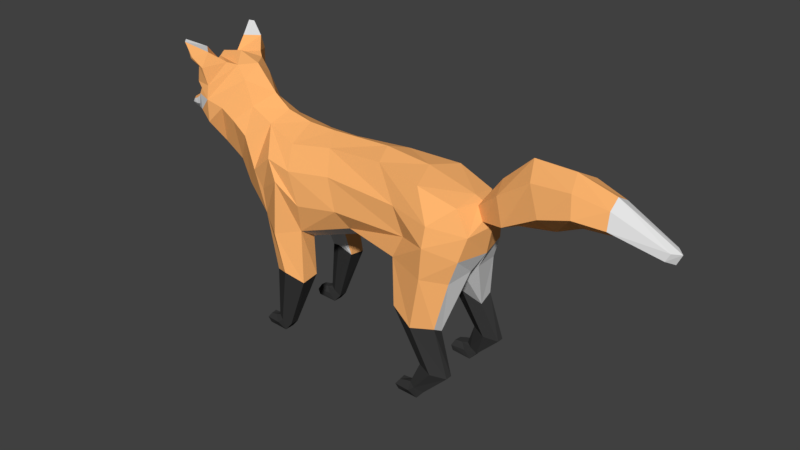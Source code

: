 # Source: fox_rigged4.blend  (saved by Blender 2.79.0; exported with 4.5.12 LTS)
import bpy
from mathutils import Matrix  # noqa: F401  (used for matrix-valued properties, if any)

bpy.ops.wm.read_factory_settings(use_empty=True)
scene = bpy.context.scene
scene.name = 'Scene'

# ---- collections
col_collection_1 = bpy.data.collections.new('Collection 1'); scene.collection.children.link(col_collection_1)

# ---- materials (node trees are filled in below, after node groups)
mat_material_001 = bpy.data.materials.new('Material.001')
mat_material_001.alpha_threshold = 0.0
mat_material_001.use_transparent_shadow = False
mat_material_001.diffuse_color = (1.0, 0.4658, 0.157, 1.0)
mat_material_001.roughness = 0.5
mat_material_001.specular_intensity = 0.0
mat_material_002 = bpy.data.materials.new('Material.002')
mat_material_002.alpha_threshold = 0.0
mat_material_002.use_transparent_shadow = False
mat_material_002.diffuse_color = (0.03968, 0.03968, 0.03968, 1.0)
mat_material_002.roughness = 0.5
mat_material_002.specular_intensity = 0.0
mat_material_003 = bpy.data.materials.new('Material.003')
mat_material_003.alpha_threshold = 0.0
mat_material_003.use_transparent_shadow = False
mat_material_003.roughness = 0.5
mat_material_003.specular_intensity = 0.0

# ---- material node trees

# ---- world
world_world = bpy.data.worlds.new('World'); scene.world = world_world
world_world.color = (0.05088, 0.05088, 0.05088)
world_world.use_sun_shadow = False
world_world.sun_shadow_jitter_overblur = 0.0
world_world.cycles.sampling_method = 'MANUAL'

# ---- meshes
me_plane = bpy.data.meshes.new('Plane')
me_plane.from_pydata([(1.697, 0.6317, 0.6516), (2.185, 0.6292, 0.5509), (1.9, 0.5223, 1.211), (1.192, 0.5375, 1.52), (2.115, 0.1009, 2.16), (1.035, 0.1658, 2.148), (0.3762, 0.0, 3.727), (-0.9649, 0.3342, 1.84), (-0.8399, 0.4369, 1.19), (-1.244, 0.5511, 0.1481), (-1.477, 0.6022, 0.2566), (-1.373, 0.5705, 1.175), (-1.591, 0.4477, 1.877), (-1.381, 0.5513, 0.2241), (1.697, 0.8003, 0.6517), (2.186, 0.7471, 0.551), (1.915, 0.733, 1.339), (1.175, 0.8108, 1.522), (2.054, 0.5808, 2.113), (1.049, 0.6846, 2.285), (2.186, 0.5416, 2.517), (2.067, 0.4425, 3.335), (1.403, 0.5333, 3.538), (0.5219, 0.366, 3.611), (-0.5549, 0.327, 3.536), (-1.254, 0.4659, 3.463), (-1.863, 0.3382, 3.622), (-2.296, 0.315, 3.816), (0.003588, 0.4971, 2.355), (1.95, 0.8811, 0.5998), (1.578, 0.9116, 1.325), (1.722, 0.8891, 2.21), (1.77, 0.8921, 2.755), (1.23, 0.6535, 2.677), (-0.1416, 0.6891, 2.67), (-0.869, 0.7882, 2.582), (-0.9257, 0.6723, 2.067), (-0.8461, 0.7475, 1.141), (-1.244, 0.7034, 0.1502), (-1.497, 0.7116, 0.2688), (-1.415, 0.7591, 1.228), (-1.811, 0.5904, 2.101), (-1.388, 0.7653, 0.2184), (-1.135, 0.8855, 1.303), (-1.342, 0.8799, 1.964), (-1.317, 0.8361, 2.904), (-1.818, 0.6358, 2.555), (2.274, 0.4309, 2.908), (1.775, 0.8085, 3.087), (1.013, 0.6368, 3.127), (-0.3466, 0.6133, 3.188), (-1.089, 0.7549, 3.125), (-1.531, 0.752, 3.224), (-1.955, 0.6812, 2.882), (-2.334, 0.4279, 2.446), (-2.649, 0.305, 2.769), (-2.278, 0.5519, 3.36), (-2.935, 0.378, 3.049), (-2.551, 0.5442, 3.559), (-2.758, 0.5917, 3.748), (-2.486, 0.2847, 4.221), (-2.646, 0.2767, 4.45), (-3.265, 0.1051, 4.434), (-3.288, 0.4827, 4.094), (-3.463, 0.4134, 3.837), (-3.733, 0.1843, 3.683), (-4.093, 0.06405, 3.449), (-2.989, 0.6973, 3.875), (-3.313, 0.5702, 3.874), (-3.541, 0.411, 3.537), (-3.812, 0.1168, 3.324), (-4.045, 0.06094, 3.336), (-3.967, 0.09815, 3.505), (-3.901, 0.1688, 3.437), (-4.118, 0.06898, 3.39), (-1.135, 0.4369, 1.283), (-1.288, 0.2983, 1.742), (1.846, 0.08592, 1.931), (1.599, 0.3923, 1.406), (1.949, 0.523, 0.6058), (-3.251, 0.6057, 3.615), (-3.015, 0.6713, 3.465), (-2.79, 0.3873, 4.493), (-3.203, 0.213, 4.433), (-3.225, 0.6526, 4.137), (-2.988, 0.6591, 4.114), (-3.333, 0.7818, 4.827), (-3.388, 0.7135, 4.848), (-3.242, 0.7624, 4.555), (-3.196, 0.7787, 4.589), (-3.221, 0.4126, 4.684), (-3.122, 0.7046, 4.434), (-3.035, 0.7175, 4.421), (-2.99, 0.6014, 4.677), (-3.167, 0.3039, 4.433), (-3.143, 0.5605, 4.292), (-3.275, 0.6615, 4.727), (-3.191, 0.6807, 4.553), (-3.195, 0.4628, 4.617), (-3.093, 0.6194, 4.434), (-3.481, 0.2574, 3.962), (-3.578, 0.1599, 3.836), (-3.358, 0.4217, 4.004), (-3.454, 0.3645, 3.891), (-3.567, 0.2332, 3.351), (-3.821, 0.1256, 3.611), (-3.697, 0.2568, 3.505), (-1.372, 0.5363, 0.0), (-1.587, 0.5933, 0.2111), (-1.493, 0.5361, 0.1262), (-1.37, 0.7172, 0.0), (-1.606, 0.7021, 0.2164), (-1.491, 0.7761, 0.1325), (-1.751, 0.5524, 0.0), (-1.733, 0.5892, 0.1981), (-1.777, 0.5407, 0.1006), (-1.75, 0.698, 0.0), (-1.724, 0.6952, 0.1933), (-1.79, 0.7246, 0.1006), (1.77, 0.6187, 0.1481), (1.539, 0.6868, 0.2459), (1.633, 0.6232, 0.2241), (1.776, 0.7989, 0.1502), (1.523, 0.8168, 0.2581), (1.635, 0.8765, 0.2184), (1.641, 0.6052, 0.0), (1.428, 0.6792, 0.2111), (1.521, 0.6087, 0.1262), (1.651, 0.8191, 0.0), (1.411, 0.8078, 0.2321), (1.532, 0.8924, 0.1325), (1.263, 0.6358, 0.0), (1.283, 0.6788, 0.1981), (1.237, 0.6228, 0.1006), (1.27, 0.808, 0.0), (1.296, 0.8038, 0.1933), (1.231, 0.8407, 0.1006), (2.227, 0.128, 3.318), (2.336, 0.1597, 3.103), (2.639, 0.2737, 3.65), (2.787, 0.337, 3.219), (3.21, 0.309, 4.037), (3.431, 0.428, 3.586), (4.433, 0.231, 3.959), (4.443, 0.2988, 3.687), (5.303, 0.1145, 3.575), (5.238, 0.1352, 3.447), (3.889, 0.3339, 4.09), (3.959, 0.4309, 3.747), (2.323, 0.0, 2.509), (2.084, 0.0, 3.412), (1.208, 0.0, 3.645), (-0.741, 0.0, 3.689), (-1.27, 0.0, 3.701), (-1.753, 0.0, 3.801), (-2.057, 0.0, 4.021), (0.2184, 0.0, 2.15), (2.417, 0.0, 3.0), (-2.44, 0.0, 2.167), (-2.835, 0.0, 2.647), (-3.024, 0.0, 2.768), (-2.45, 0.0, 4.452), (-2.851, 0.0, 4.589), (-3.28, 0.0, 4.502), (-3.579, 0.0, 4.041), (-3.689, 0.0, 3.797), (-3.736, 0.0, 3.717), (-4.132, 0.0, 3.468), (-3.749, 0.0, 3.263), (-4.038, 0.0, 3.293), (-4.027, 0.0, 3.532), (-4.165, 0.0, 3.365), (-1.288, 0.0, 1.742), (-3.447, 0.0, 3.267), (-3.868, 0.0, 3.623), (2.216, 0.0, 3.354), (2.421, 0.0, 3.089), (2.556, 0.0, 3.806), (2.864, 0.0, 3.14), (3.064, 0.0, 4.273), (4.414, 0.0, 4.082), (5.422, 0.0, 3.552), (3.501, 0.0, 3.256), (4.391, 0.0, 3.484), (5.341, 0.0, 3.378), (3.767, 0.0, 4.262), (3.916, 0.0, 3.444), (1.905, 0.0, 1.997)], [], [(29, 124, 123, 14), (29, 14, 17, 30), (31, 18, 16, 30), (19, 31, 30, 17), (15, 29, 30, 16), (1, 119, 122, 15), (20, 18, 31, 32), (19, 33, 32, 31), (47, 20, 32, 48), (49, 48, 32, 33), (28, 34, 33, 19), (50, 49, 33, 34), (36, 35, 34, 28), (51, 50, 34, 35), (38, 42, 43, 37), (44, 36, 37, 43), (41, 44, 43, 40), (9, 38, 37, 8), (45, 35, 36, 44), (41, 46, 45, 44), (52, 51, 35, 45), (26, 25, 51, 52), (25, 24, 50, 51), (24, 23, 49, 50), (23, 22, 48, 49), (21, 47, 48, 22), (46, 53, 52, 45), (41, 54, 53, 46), (54, 55, 56, 53), (26, 52, 53, 56), (58, 56, 55, 57), (27, 26, 56, 58), (58, 59, 60, 27), (67, 61, 60, 59), (62, 61, 82, 83), (80, 69, 68, 67), (64, 63, 67, 68), (67, 59, 81, 80), (65, 64, 68, 69), (106, 104, 70, 73), (66, 72, 73, 74), (106, 73, 72, 105), (71, 74, 73, 70), (160, 57, 55, 159), (153, 25, 26, 154), (11, 40, 39, 10), (1, 15, 16, 2), (154, 26, 27, 155), (74, 71, 169, 171), (9, 13, 109, 107), (14, 123, 120, 0), (171, 167, 66, 74), (10, 13, 75, 11), (3, 17, 14, 0), (155, 27, 60, 161), (156, 28, 19, 5), (12, 41, 40, 11), (2, 16, 18, 4), (5, 19, 17, 3), (161, 60, 61, 162), (158, 54, 41, 12), (4, 18, 20, 149), (173, 104, 57, 160), (149, 20, 47, 157), (162, 61, 62, 163), (159, 55, 54, 158), (21, 150, 175, 137), (169, 71, 70, 168), (163, 62, 63, 164), (38, 9, 107, 110), (150, 21, 22, 151), (151, 22, 23, 6), (174, 105, 72, 170), (7, 36, 28, 156), (165, 64, 65, 166), (6, 23, 24, 152), (170, 72, 66, 167), (152, 24, 25, 153), (8, 37, 36, 7), (75, 13, 9, 8), (76, 75, 8, 7), (12, 11, 75, 76), (172, 76, 7, 156), (158, 12, 76, 172), (3, 78, 77, 5), (2, 4, 77, 78), (0, 120, 121, 79), (15, 122, 124, 29), (1, 2, 78, 79), (0, 79, 78, 3), (80, 81, 57, 69), (57, 81, 59, 58), (64, 165, 101, 103), (90, 87, 96, 98), (67, 63, 84, 85), (63, 62, 83, 84), (61, 67, 85, 82), (87, 86, 89, 88), (93, 92, 89, 86), (90, 93, 86, 87), (92, 91, 88, 89), (85, 84, 91, 92), (83, 82, 93, 90), (82, 85, 92, 93), (84, 83, 94, 95), (99, 98, 96, 97), (95, 94, 98, 99), (88, 91, 99, 97), (91, 84, 95, 99), (87, 88, 97, 96), (83, 90, 98, 94), (102, 103, 101, 100), (63, 64, 103, 102), (164, 63, 102, 100), (164, 100, 101, 165), (166, 65, 105, 174), (168, 70, 104, 173), (69, 106, 105, 65), (69, 57, 104, 106), (109, 108, 114, 115), (111, 112, 118, 117), (13, 10, 108, 109), (39, 42, 112, 111), (10, 39, 111, 108), (42, 38, 110, 112), (112, 110, 116, 118), (107, 109, 115, 113), (108, 111, 117, 114), (110, 107, 113, 116), (115, 118, 116, 113), (114, 117, 118, 115), (43, 42, 39, 40), (119, 121, 127, 125), (122, 119, 125, 128), (127, 126, 132, 133), (129, 130, 136, 135), (121, 120, 126, 127), (123, 124, 130, 129), (120, 123, 129, 126), (124, 122, 128, 130), (130, 128, 134, 136), (125, 127, 133, 131), (126, 129, 135, 132), (128, 125, 131, 134), (133, 136, 134, 131), (132, 135, 136, 133), (79, 121, 119, 1), (137, 175, 177, 139), (157, 47, 138, 176), (47, 21, 137, 138), (179, 141, 139, 177), (138, 137, 139, 140), (176, 138, 140, 178), (140, 139, 141, 142), (148, 147, 143, 144), (144, 143, 145, 146), (147, 141, 179, 185), (145, 143, 180, 181), (178, 140, 142, 182), (148, 186, 182, 142), (184, 183, 144, 146), (146, 145, 181, 184), (144, 183, 186, 148), (143, 147, 185, 180), (142, 141, 147, 148), (149, 187, 77, 4), (156, 5, 77, 187)])
me_plane.polygons.foreach_set('material_index', [1, 1, 0, 0, 1, 1, 0, 0, 0, 0, 0, 0, 0, 0, 1, 0, 0, 1, 0, 0, 0, 0, 0, 0, 0, 0, 0, 0, 0, 0, 0, 0, 0, 0, 0, 2, 0, 0, 2, 2, 2, 2, 2, 2, 0, 1, 1, 0, 2, 1, 1, 1, 1, 1, 0, 2, 0, 2, 2, 0, 2, 2, 2, 0, 0, 2, 0, 2, 0, 1, 0, 0, 0, 2, 0, 0, 0, 0, 0, 1, 2, 2, 2, 2, 2, 2, 1, 1, 1, 1, 2, 0, 0, 1, 0, 0, 0, 0, 0, 2, 0, 0, 0, 0, 0, 2, 2, 1, 1, 1, 1, 1, 0, 0, 0, 0, 2, 2, 2, 1, 1, 1, 1, 1, 1, 1, 1, 1, 1, 1, 1, 1, 1, 1, 1, 1, 1, 1, 1, 1, 1, 1, 1, 1, 1, 1, 1, 0, 0, 0, 0, 0, 0, 0, 0, 2, 0, 2, 0, 0, 2, 2, 0, 0, 0, 2, 2])
me_plane.materials.append(mat_material_001)
me_plane.materials.append(mat_material_002)
me_plane.materials.append(mat_material_003)
me_plane.use_remesh_preserve_volume = False
me_plane.use_remesh_preserve_attributes = False
me_plane.use_mirror_vertex_groups = False
me_plane.update()
arm_armature = bpy.data.armatures.new('Armature')  # bones are not reproduced

# ---- objects
ob_armature = bpy.data.objects.new('Armature', arm_armature)
ob_fox = bpy.data.objects.new('fox', me_plane)

# ---- transforms, parenting, visibility, modifiers, constraints
ob_armature.location = (0.0, 0.0, 0.0)
ob_armature.show_in_front = True
ob_armature.lineart.crease_threshold = 0.0
ob_fox.parent = ob_armature
ob_fox.location = (0.0, -2.98e-08, 0.0)
ob_fox.scale = (1.143, 1.143, 1.143)
ob_fox.lineart.crease_threshold = 0.0
_vg = ob_fox.vertex_groups.new(name='Spine_1')
for _i, _w in zip([4, 5, 6, 19, 20, 21, 22, 23, 28, 32, 33, 34, 48, 49, 50, 77, 149, 150, 151, 157, 187], [0.08563, 0.036, 0.1095, 0.1491, 0.002891, 0.05304, 0.5468, 0.2665, 0.004542, 0.08158, 0.5174, 0.02701, 0.1571, 0.5928, 0.02367, 0.01684, 0.251, 0.04645, 0.7299, 0.01233, 0.05461]): _vg.add([_i], _w, 'REPLACE')
_vg = ob_fox.vertex_groups.new(name='Spine_2')
for _i, _w in zip([5, 6, 7, 19, 22, 23, 24, 28, 33, 34, 35, 36, 45, 49, 50, 51, 151, 152, 153, 156], [0.2602, 0.7522, 0.02621, 0.1165, 0.1129, 0.6468, 0.2929, 0.7625, 0.09236, 0.7463, 0.1414, 0.02657, 0.002977, 0.2138, 0.6854, 0.06495, 0.107, 0.1435, 0.02696, 0.7975]): _vg.add([_i], _w, 'REPLACE')
_vg = ob_fox.vertex_groups.new(name='Spine_3')
for _i, _w in zip([6, 23, 24, 25, 26, 34, 41, 46, 50, 51, 53, 54, 55, 56, 57, 152, 153, 154, 155, 158, 159, 160, 173], [0.1167, 0.0658, 0.5925, 0.0917, 0.01777, 0.03596, 0.02533, 0.01437, 0.1532, 0.01485, 0.05421, 0.3252, 0.3134, 0.02323, 0.1005, 0.6577, 0.4985, 0.1216, 0.01515, 0.3387, 0.3163, 0.2592, 0.01504]): _vg.add([_i], _w, 'REPLACE')
_vg = ob_fox.vertex_groups.new(name='Spine_4')
for _i, _w in zip([25, 26, 27, 41, 46, 52, 53, 54, 55, 56, 57, 58, 59, 81, 152, 153, 154, 155, 158, 159, 160, 173], [0.08087, 0.6814, 0.09749, 0.03093, 0.06939, 0.08124, 0.1535, 0.3441, 0.3773, 0.5713, 0.1347, 0.1792, 0.05521, 0.03398, 0.04815, 0.1618, 0.5168, 0.1502, 0.3499, 0.3482, 0.2857, 0.02611]): _vg.add([_i], _w, 'REPLACE')
_vg = ob_fox.vertex_groups.new(name='Spine_5')
for _i, _w in zip([26, 27, 53, 56, 57, 58, 59, 60, 61, 62, 63, 67, 81, 82, 83, 84, 85, 86, 87, 88, 89, 90, 91, 92, 93, 94, 95, 96, 97, 98, 99, 153, 154, 155, 161, 162, 163], [0.1031, 0.7276, 0.001465, 0.143, 0.05115, 0.4078, 0.132, 0.07488, 0.02088, 0.03666, 0.01531, 0.05013, 0.03646, 0.03465, 0.0636, 0.0631, 0.04443, 0.1138, 0.1162, 0.114, 0.1083, 0.1107, 0.115, 0.08928, 0.08178, 0.1049, 0.1201, 0.1201, 0.1207, 0.1306, 0.1278, 0.05764, 0.2087, 0.6478, 0.06557, 0.006202, 0.02987]): _vg.add([_i], _w, 'REPLACE')
_vg = ob_fox.vertex_groups.new(name='RF_Leg_1.R')
for _i, _w in zip([12, 24, 25, 26, 28, 34, 35, 36, 41, 45, 46, 50, 51, 52, 53, 54, 55, 56, 58, 152, 153, 154, 155, 158, 159], [0.01062, 0.1044, 0.7799, 0.1563, 0.005183, 0.07159, 0.5815, 0.05862, 0.1027, 0.8702, 0.5933, 0.1, 0.8793, 0.8841, 0.6999, 0.1267, 0.045, 0.1314, 0.03064, 0.1352, 0.2306, 0.09853, 0.008478, 0.05535, 0.01013]): _vg.add([_i], _w, 'REPLACE')
_vg = ob_fox.vertex_groups.new(name='RF_Leg_2.R')
for _i, _w in zip([7, 12, 28, 34, 35, 36, 41, 43, 44, 45, 46, 51, 53, 54, 55, 75, 76, 158, 159, 160, 172], [0.7975, 0.8201, 0.07471, 0.05339, 0.2514, 0.8621, 0.8151, 0.04892, 0.9307, 0.06436, 0.2811, 0.02467, 0.02706, 0.1452, 0.0381, 0.05797, 0.8149, 0.1924, 0.05218, 0.01451, 0.7887]): _vg.add([_i], _w, 'REPLACE')
_vg = ob_fox.vertex_groups.new(name='RF_Leg_3.R')
for _i, _w in zip([7, 8, 11, 37, 40, 43, 44, 75, 76, 172], [0.04829, 0.3537, 0.05626, 0.3407, 0.05724, 0.7284, 0.02078, 0.6673, 0.1009, 0.07783]): _vg.add([_i], _w, 'REPLACE')
_vg = ob_fox.vertex_groups.new(name='RF_Leg_4.R')
for _i, _w in zip([8, 9, 10, 13, 37, 38, 39, 42, 43, 75, 107, 108, 109, 110, 111, 112], [0.3128, 0.9688, 0.9105, 0.9432, 0.3293, 0.978, 0.9223, 0.9624, 0.03649, 0.05189, 0.3403, 0.1093, 0.1205, 0.3395, 0.06439, 0.05787]): _vg.add([_i], _w, 'REPLACE')
_vg = ob_fox.vertex_groups.new(name='RF_Leg_strets.R')
for _i, _w in zip([7, 8, 11, 12, 37, 40, 43, 75, 76, 172], [0.02184, 0.3219, 0.914, 0.07641, 0.3296, 0.9156, 0.1801, 0.2218, 0.05492, 0.04301]): _vg.add([_i], _w, 'REPLACE')
_vg = ob_fox.vertex_groups.new(name='Head_IK_Target')
for _i, _w in zip([27, 54, 55, 56, 57, 58, 59, 60, 61, 62, 63, 64, 65, 66, 67, 68, 69, 70, 71, 72, 73, 74, 80, 81, 82, 83, 84, 85, 86, 87, 88, 89, 90, 91, 92, 93, 94, 95, 96, 97, 98, 99, 100, 101, 102, 103, 104, 105, 106, 155, 158, 159, 160, 161, 162, 163, 164, 165, 166, 167, 168, 169, 170, 171, 173, 174], [0.07233, 0.0003383, 0.09577, 0.05437, 0.3401, 0.1746, 0.3916, 0.4546, 0.48, 0.4831, 0.4876, 0.5276, 0.8522, 0.9855, 0.4425, 0.4328, 0.466, 0.9302, 0.9753, 0.9882, 0.9594, 0.9833, 0.4626, 0.4342, 0.4766, 0.4708, 0.465, 0.4623, 0.4413, 0.4402, 0.4407, 0.4435, 0.4438, 0.4393, 0.451, 0.457, 0.4488, 0.438, 0.4383, 0.4375, 0.4338, 0.4337, 0.5269, 0.5692, 0.5036, 0.5257, 0.7195, 0.9686, 0.8228, 0.06902, 0.000666, 0.1089, 0.172, 0.4582, 0.4857, 0.4863, 0.5303, 0.776, 0.8836, 0.9855, 0.8557, 0.9732, 0.9872, 0.983, 0.3449, 0.9767]): _vg.add([_i], _w, 'REPLACE')
_vg = ob_fox.vertex_groups.new(name='Spine_6')
for _i, _w in zip([27, 54, 55, 56, 57, 58, 59, 60, 61, 62, 63, 64, 65, 67, 68, 69, 70, 73, 80, 81, 82, 83, 84, 85, 86, 87, 88, 89, 90, 91, 92, 93, 94, 95, 96, 97, 98, 99, 100, 101, 102, 103, 104, 105, 106, 155, 158, 159, 160, 161, 162, 163, 164, 165, 166, 168, 173], [0.07291, 0.003536, 0.1006, 0.05588, 0.3427, 0.179, 0.4027, 0.4552, 0.479, 0.4717, 0.4752, 0.4524, 0.1462, 0.4819, 0.5294, 0.5171, 0.06252, 0.02553, 0.4934, 0.448, 0.4766, 0.4632, 0.4651, 0.478, 0.4407, 0.4395, 0.4407, 0.4437, 0.4417, 0.4405, 0.454, 0.4571, 0.4433, 0.4368, 0.4375, 0.4373, 0.4318, 0.4336, 0.4573, 0.4232, 0.4687, 0.4562, 0.2492, 0.01102, 0.1684, 0.06916, 0.007516, 0.1273, 0.2084, 0.4579, 0.4823, 0.4725, 0.4606, 0.2232, 0.1158, 0.1268, 0.5701]): _vg.add([_i], _w, 'REPLACE')
_vg = ob_fox.vertex_groups.new(name='RF_Leg_1.L')
for _i, _w in zip([7, 76, 172], [0.0019, 0.02894, 0.1416]): _vg.add([_i], _w, 'REPLACE')
_vg = ob_fox.vertex_groups.new(name='RF_Leg_2.L')
_vg = ob_fox.vertex_groups.new(name='RF_Leg_3.L')
_vg = ob_fox.vertex_groups.new(name='RF_Leg_4.L')
_vg = ob_fox.vertex_groups.new(name='RF_Leg_strets.L')
_vg = ob_fox.vertex_groups.new(name='Tail_1')
for _i, _w in zip([4, 20, 21, 22, 47, 48, 77, 137, 138, 139, 140, 149, 150, 151, 157, 175, 176, 177, 178, 187], [0.1102, 0.03652, 0.1839, 0.04949, 0.1426, 0.002641, 0.0191, 0.8793, 0.7991, 0.05225, 0.0733, 0.3358, 0.8118, 0.06632, 0.6396, 0.9113, 0.2915, 0.07746, 0.05588, 0.06502]): _vg.add([_i], _w, 'REPLACE')
_vg = ob_fox.vertex_groups.new(name='tail_2')
for _i, _w in zip([137, 138, 139, 140, 141, 142, 149, 157, 175, 176, 177, 178, 179, 182, 186], [0.04548, 0.1105, 0.8714, 0.8307, 0.07926, 0.08682, 0.01293, 0.2329, 0.05469, 0.6515, 0.8071, 0.7897, 0.1317, 0.1746, 0.05429]): _vg.add([_i], _w, 'REPLACE')
_vg = ob_fox.vertex_groups.new(name='tail_3')
for _i, _w in zip([139, 140, 141, 142, 147, 148, 177, 178, 179, 182, 183, 185, 186], [0.06332, 0.06991, 0.8189, 0.7622, 0.07932, 0.1075, 0.09431, 0.104, 0.7097, 0.5601, 0.007818, 0.1193, 0.1866]): _vg.add([_i], _w, 'REPLACE')
_vg = ob_fox.vertex_groups.new(name='tail_4')
for _i, _w in zip([141, 142, 143, 144, 147, 148, 178, 179, 180, 182, 183, 185, 186], [0.09294, 0.1258, 0.864, 0.2064, 0.8913, 0.7847, 0.01531, 0.146, 0.9918, 0.1887, 0.1379, 0.8573, 0.569]): _vg.add([_i], _w, 'REPLACE')
_vg = ob_fox.vertex_groups.new(name='tail_5')
for _i, _w in zip([143, 144, 145, 146, 148, 181, 182, 183, 184, 186], [0.1285, 0.7812, 1.006, 0.9933, 0.0931, 1.145, 0.06249, 0.8244, 1.023, 0.1856]): _vg.add([_i], _w, 'REPLACE')
_vg = ob_fox.vertex_groups.new(name='RB_Leg_1.L')
for _i, _w in zip([2, 4, 5, 16, 18, 19, 20, 21, 22, 28, 31, 32, 33, 34, 47, 48, 49, 77, 78, 137, 138, 149, 150, 151, 156, 157, 176, 187], [0.01699, 0.7459, 0.5228, 0.05732, 0.8914, 0.6114, 0.9124, 0.7472, 0.2745, 0.07584, 0.9307, 0.9005, 0.3555, 0.02857, 0.8093, 0.8317, 0.1793, 0.7759, 0.05454, 0.06041, 0.07942, 0.3756, 0.1065, 0.08199, 0.1274, 0.09031, 0.02029, 0.7603]): _vg.add([_i], _w, 'REPLACE')
_vg = ob_fox.vertex_groups.new(name='RB_Leg_2.L')
for _i, _w in zip([0, 1, 2, 3, 4, 5, 14, 15, 16, 17, 18, 29, 30, 31, 77, 78, 79, 122, 123, 124, 187], [0.9229, 0.5347, 0.8923, 0.05266, 0.04342, 0.02462, 0.8856, 0.5329, 0.8944, 0.07883, 0.06913, 0.9119, 0.8661, 0.01903, 0.1435, 0.8384, 0.9141, 0.01239, 0.02102, 0.06916, 0.1323]): _vg.add([_i], _w, 'REPLACE')
_vg = ob_fox.vertex_groups.new(name='RB_Leg_3.L')
for _i, _w in zip([0, 1, 2, 14, 15, 29, 79, 119, 120, 121, 122, 123, 124, 125, 128, 129, 130], [0.0313, 0.4676, 0.03769, 0.03171, 0.4712, 0.1092, 0.07909, 0.9622, 0.1814, 0.8495, 0.8765, 0.1433, 0.6206, 0.3326, 0.3445, 0.01194, 0.1214]): _vg.add([_i], _w, 'REPLACE')
_vg = ob_fox.vertex_groups.new(name='RB_Leg_strets.L')
for _i, _w in zip([2, 3, 5, 14, 16, 17, 19, 30, 33, 77, 78, 156, 187], [0.01407, 0.922, 0.1245, 0.01651, 0.005492, 0.8988, 0.1298, 0.1187, 0.03147, 0.05212, 0.1222, 0.06851, 0.04203]): _vg.add([_i], _w, 'REPLACE')
_vg = ob_fox.vertex_groups.new(name='RB_Leg_1.R')
_vg = ob_fox.vertex_groups.new(name='RB_Leg_2.R')
_vg = ob_fox.vertex_groups.new(name='RB_Leg_3.R')
_vg = ob_fox.vertex_groups.new(name='RB_Leg_strets.R')
_vg = ob_fox.vertex_groups.new(name='RB_Leg_IK_Traget.L')
for _i, _w in zip([120, 121, 122, 123, 124, 125, 126, 127, 128, 129, 130, 131, 132, 133, 134, 135, 136], [0.4011, 0.06417, 0.04161, 0.4079, 0.1541, 0.3326, 0.5343, 0.4937, 0.3224, 0.4638, 0.4202, 0.8944, 0.8849, 0.9791, 0.2675, 0.3868, 0.2504]): _vg.add([_i], _w, 'REPLACE')
_vg = ob_fox.vertex_groups.new(name='RB_Leg_4.L')
for _i, _w in zip([120, 121, 122, 123, 124, 125, 126, 127, 128, 129, 130, 131, 132, 134, 135, 136], [0.3941, 0.06412, 0.04389, 0.4116, 0.1581, 0.3343, 0.4659, 0.4825, 0.3303, 0.4988, 0.448, 0.0921, 0.1143, 0.7113, 0.598, 0.738]): _vg.add([_i], _w, 'REPLACE')
_vg = ob_fox.vertex_groups.new(name='RB_Leg_IK_pole.L')
_vg = ob_fox.vertex_groups.new(name='RF_Leg_IK_Target.R')
for _i, _w in zip([10, 39, 107, 108, 109, 110, 111, 112, 113, 114, 115, 116, 117, 118], [0.01735, 0.008442, 0.3278, 0.3971, 0.4179, 0.3288, 0.4408, 0.4639, 0.08939, 0.1294, 0.1075, 0.1716, 0.2564, 0.8865]): _vg.add([_i], _w, 'REPLACE')
_vg = ob_fox.vertex_groups.new(name='RF_Leg_5.R')
for _i, _w in zip([10, 39, 107, 108, 109, 110, 111, 112, 113, 114, 115, 116, 117, 118], [0.0306, 0.01464, 0.3316, 0.4916, 0.4604, 0.3316, 0.4937, 0.4778, 0.8892, 0.8526, 0.8917, 0.8194, 0.7296, 0.112]): _vg.add([_i], _w, 'REPLACE')
_vg = ob_fox.vertex_groups.new(name='RF_Leg_IK_pole.R')
_vg = ob_fox.vertex_groups.new(name='RB_Leg_IK_Traget.R')
_vg = ob_fox.vertex_groups.new(name='RB_Leg_4.R')
_vg = ob_fox.vertex_groups.new(name='RB_Leg_IK_pole.R')
_vg = ob_fox.vertex_groups.new(name='RF_Leg_IK_Target.L')
_vg = ob_fox.vertex_groups.new(name='RF_Leg_5.L')
_vg = ob_fox.vertex_groups.new(name='RF_Leg_IK_pole.L')
_m = ob_fox.modifiers.new('Mirror', 'MIRROR')
_m.use_axis = (False, True, False)
_m.use_clip = True
_m = ob_fox.modifiers.new('Armature', 'ARMATURE')
_m.object = ob_armature

# ---- collection membership
col_collection_1.objects.link(ob_armature)
col_collection_1.objects.link(ob_fox)

# ---- scene / render settings (as saved in the file)
scene.frame_start = 800; scene.frame_end = 850; scene.frame_set(829)
scene.render.engine = 'BLENDER_EEVEE_NEXT'
scene.render.resolution_percentage = 50
scene.render.dither_intensity = 0.0
scene.cycles.use_denoising = False
scene.cycles.samples = 128
scene.cycles.sampling_pattern = 'TABULATED_SOBOL'
scene.cycles.use_adaptive_sampling = False
scene.cycles.use_light_tree = False
scene.cycles.blur_glossy = 0.0
scene.cycles.sample_clamp_indirect = 0.0
scene.view_settings.view_transform = 'Standard'
bpy.context.view_layer.update()

# ---- added for rendering (the .blend has no active camera and no usable light): camera, sun
cam_auto = bpy.data.cameras.new('AutoCamera')
cam_auto.lens = 50.0
cam_auto.sensor_width = 36.0
cam_auto.clip_end = 1000.0
ob_auto_camera = bpy.data.objects.new('AutoCamera', cam_auto)
scene.collection.objects.link(ob_auto_camera)
ob_auto_camera.location = (12.2389, -13.8249, 11.9877)
ob_auto_camera.rotation_euler = (1.09748, -7.21219e-08, 0.694738)
scene.camera = ob_auto_camera
light_auto_sun = bpy.data.lights.new('AutoSun', 'SUN')
light_auto_sun.energy = 3.0
light_auto_sun.angle = 0.0523599
ob_auto_sun = bpy.data.objects.new('AutoSun', light_auto_sun)
scene.collection.objects.link(ob_auto_sun)
ob_auto_sun.rotation_euler = (0.872665, 0.174533, 0.523599)
bpy.context.view_layer.update()
